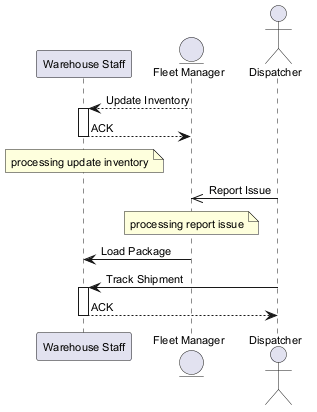

The diagram above was rendered by PlantUML. Its source (embedded in the PNG):
@startuml
skinparam backgroundColor #FFFFFF
skinparam classBackgroundColor #F1F8E9
skinparam classBorderColor #33691E
skinparam defaultFontSize 11
participant "Warehouse Staff" as WS
entity "Fleet Manager" as FM
actor "Dispatcher" as D
FM --> WS : Update Inventory
activate WS
WS --> FM : ACK
deactivate WS
note over WS : processing update inventory
D ->> FM : Report Issue
note over FM : processing report issue
FM -> WS : Load Package
D -> WS : Track Shipment
activate WS
WS --> D : ACK
deactivate WS
@enduml